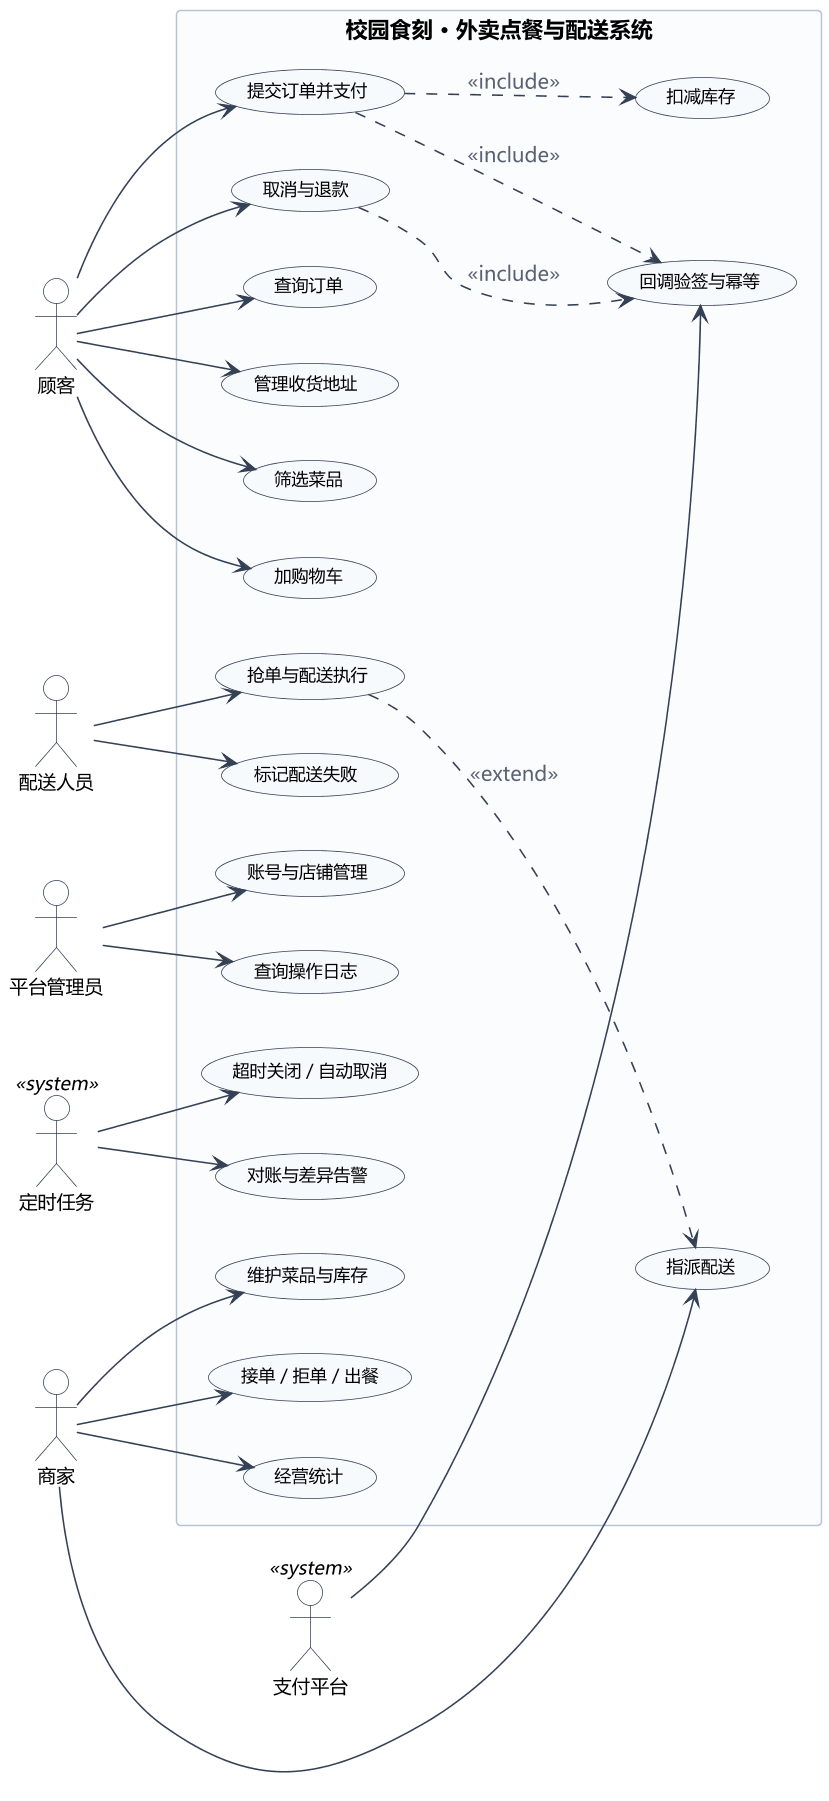

The diagram above was rendered by PlantUML. Its source (embedded in the PNG):
@startuml UML用例图
skinparam defaultFontName "Microsoft YaHei"
skinparam shadowing false
skinparam ArrowColor #344054
skinparam ArrowFontColor #5A6272
skinparam dpi 150
skinparam usecase {
  BackgroundColor #F7FAFC
  BorderColor #344054
  FontSize 11
}
skinparam actor {
  BackgroundColor #FFFFFF
  BorderColor #344054
  FontSize 12
}
skinparam rectangle {
  BackgroundColor #FBFCFE
  BorderColor #B9C4D4
}
left to right direction

actor "顾客" as 顾客
actor "商家" as 商家
actor "配送人员" as 配送
actor "平台管理员" as 管理员
actor "支付平台" as 支付 <<system>>
actor "定时任务" as 定时 <<system>>

rectangle "校园食刻 · 外卖点餐与配送系统" {
  usecase "筛选菜品" as UC02
  usecase "加购物车" as UC03
  usecase "提交订单并支付" as UC04
  usecase "扣减库存" as UC06
  usecase "取消与退款" as UC07
  usecase "查询订单" as UC08
  usecase "管理收货地址" as UC09

  usecase "维护菜品与库存" as UC11
  usecase "接单／拒单／出餐" as UC12
  usecase "指派配送" as UC13
  usecase "经营统计" as UC14

  usecase "抢单与配送执行" as UC15
  usecase "标记配送失败" as UC16

  usecase "账号与店铺管理" as UC17
  usecase "查询操作日志" as UC18

  usecase "回调验签与幂等" as UC21
  usecase "超时关闭／自动取消" as UC20
  usecase "对账与差异告警" as UC22
}

顾客 --> UC02
顾客 --> UC03
顾客 --> UC04
顾客 --> UC07
顾客 --> UC08
顾客 --> UC09

商家 --> UC11
商家 --> UC12
商家 --> UC13
商家 --> UC14

配送 --> UC15
配送 --> UC16

管理员 --> UC17
管理员 --> UC18

支付 --> UC21
定时 --> UC20
定时 --> UC22

UC04 ..> UC06 : <<include>>
UC04 ..> UC21 : <<include>>
UC07 ..> UC21 : <<include>>
UC15 ..> UC13 : <<extend>>
@enduml